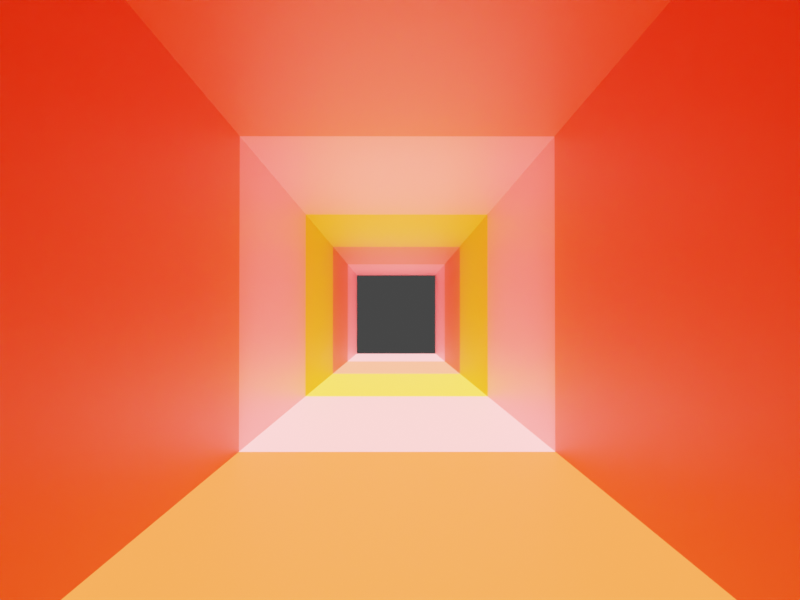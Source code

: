 # Source: tunnel01.blend  (saved by Blender 2.82.7; exported with 4.5.12 LTS)
import bpy
from mathutils import Matrix  # noqa: F401  (used for matrix-valued properties, if any)

bpy.ops.wm.read_factory_settings(use_empty=True)
scene = bpy.context.scene
scene.name = 'Scene'

# ---- collections
col_collection = bpy.data.collections.new('Collection'); scene.collection.children.link(col_collection)

# ---- materials (node trees are filled in below, after node groups)
mat_material = bpy.data.materials.new('Material')
mat_material.alpha_threshold = 0.0
mat_material.use_transparent_shadow = False
mat_material.line_color = (0.0, 0.0, 0.0, 1.0)
mat_material_001 = bpy.data.materials.new('Material.001')
mat_material_001.use_transparent_shadow = False
mat_material_002 = bpy.data.materials.new('Material.002')
mat_material_002.use_transparent_shadow = False
mat_material_003 = bpy.data.materials.new('Material.003')
mat_material_003.use_transparent_shadow = False

# ---- material node trees
mat_material.use_nodes = True; mat_material.node_tree.nodes.clear()
_N = mat_material.node_tree.nodes; _L = mat_material.node_tree.links
n0 = _N.new('ShaderNodeOutputMaterial'); n0.name = 'Material Output'; n0.location = (300, 300)
n1 = _N.new('ShaderNodeBsdfPrincipled'); n1.name = 'Principled BSDF'; n1.location = (10, 300)
n1.distribution = 'GGX'
n1.subsurface_method = 'BURLEY'
n1.inputs[0].default_value = (1.0, 0.3672, 0.3672, 1.0)
n1.inputs[2].default_value = 0.4
n1.inputs[3].default_value = 1.45
n1.inputs[27].default_value = (0.0, 0.0, 0.0, 1.0)
n1.inputs[28].default_value = 1.0
_L.new(n1.outputs[0], n0.inputs[0])
n0.is_active_output = True
mat_material_001.use_nodes = True; mat_material_001.node_tree.nodes.clear()
_N = mat_material_001.node_tree.nodes; _L = mat_material_001.node_tree.links
n0 = _N.new('ShaderNodeOutputMaterial'); n0.name = 'Material Output'; n0.location = (300, 300)
n1 = _N.new('ShaderNodeBsdfPrincipled'); n1.name = 'Principled BSDF'; n1.location = (10, 300)
n1.distribution = 'GGX'
n1.subsurface_method = 'BURLEY'
n1.inputs[0].default_value = (0.8, 0.1227, 0.01699, 1.0)
n1.inputs[3].default_value = 1.45
n1.inputs[27].default_value = (0.0, 0.0, 0.0, 1.0)
n1.inputs[28].default_value = 1.0
_L.new(n1.outputs[0], n0.inputs[0])
n0.is_active_output = True
mat_material_002.use_nodes = True; mat_material_002.node_tree.nodes.clear()
_N = mat_material_002.node_tree.nodes; _L = mat_material_002.node_tree.links
n0 = _N.new('ShaderNodeOutputMaterial'); n0.name = 'Material Output'; n0.location = (300, 300)
n1 = _N.new('ShaderNodeBsdfPrincipled'); n1.name = 'Principled BSDF'; n1.location = (10, 300)
n1.distribution = 'GGX'
n1.subsurface_method = 'BURLEY'
n1.inputs[0].default_value = (0.8, 0.472, 0.0272, 1.0)
n1.inputs[3].default_value = 1.45
n1.inputs[27].default_value = (0.0, 0.0, 0.0, 1.0)
n1.inputs[28].default_value = 1.0
_L.new(n1.outputs[0], n0.inputs[0])
n0.is_active_output = True
mat_material_003.use_nodes = True; mat_material_003.node_tree.nodes.clear()
_N = mat_material_003.node_tree.nodes; _L = mat_material_003.node_tree.links
n0 = _N.new('ShaderNodeOutputMaterial'); n0.name = 'Material Output'; n0.location = (300, 300)
n1 = _N.new('ShaderNodeBsdfPrincipled'); n1.name = 'Principled BSDF'; n1.location = (10, 300)
n1.distribution = 'GGX'
n1.subsurface_method = 'BURLEY'
n1.inputs[0].default_value = (0.8, 0.207, 0.0948, 1.0)
n1.inputs[3].default_value = 1.45
n1.inputs[27].default_value = (0.0, 0.0, 0.0, 1.0)
n1.inputs[28].default_value = 1.0
_L.new(n1.outputs[0], n0.inputs[0])
n0.is_active_output = True

# ---- world
world_world = bpy.data.worlds.new('World'); scene.world = world_world
world_world.use_nodes = True; world_world.node_tree.nodes.clear()
_N = world_world.node_tree.nodes; _L = world_world.node_tree.links
n0 = _N.new('ShaderNodeOutputWorld'); n0.name = 'World Output'; n0.location = (300, 300)
n1 = _N.new('ShaderNodeBackground'); n1.name = 'Background'; n1.location = (10, 300)
n1.inputs[0].default_value = (0.05088, 0.05088, 0.05088, 1.0)
_L.new(n1.outputs[0], n0.inputs[0])
n0.is_active_output = True
world_world.color = (0.05088, 0.05088, 0.05088)
world_world.use_sun_shadow = False
world_world.sun_shadow_jitter_overblur = 0.0

# ---- cameras
cam_camera = bpy.data.cameras.new('Camera')
cam_camera.clip_end = 100.0
cam_camera.ortho_scale = 7.314

# ---- lights
light_sun = bpy.data.lights.new('Sun', 'SUN')
light_sun.transmission_factor = 0.0
light_sun.use_shadow = False
light_sun.energy = 48.2
light_sun.shadow_soft_size = 1.455

# ---- meshes
me_cube = bpy.data.meshes.new('Cube')
me_cube.from_pydata([(1.0, 1.0, 1.0), (1.0, 1.0, -1.0), (1.0, -1.0, 1.0), (1.0, -1.0, -1.0), (-1.0, 1.0, 1.0), (-1.0, 1.0, -1.0), (-1.0, -1.0, 1.0), (-1.0, -1.0, -1.0), (-2.813, 1.0, -1.0), (-2.813, -1.0, -1.0), (-2.813, -1.0, 1.0), (-2.813, 1.0, 1.0), (-4.673, 1.0, -1.0), (-4.673, -1.0, -1.0), (-4.673, -1.0, 1.0), (-4.673, 1.0, 1.0), (-6.575, 1.0, -1.0), (-6.575, -1.0, -1.0), (-6.575, -1.0, 1.0), (-6.575, 1.0, 1.0), (-8.461, 1.0, -1.0), (-8.461, -1.0, -1.0), (-8.461, -1.0, 1.0), (-8.461, 1.0, 1.0)], [], [(0, 4, 6, 2), (3, 2, 6, 7), (7, 6, 10, 9), (5, 1, 3, 7), (5, 4, 0, 1), (11, 8, 12, 15), (5, 7, 9, 8), (6, 4, 11, 10), (4, 5, 8, 11), (14, 15, 19, 18), (8, 9, 13, 12), (10, 11, 15, 14), (9, 10, 14, 13), (19, 16, 20, 23), (13, 14, 18, 17), (15, 12, 16, 19), (12, 13, 17, 16), (16, 17, 21, 20), (18, 19, 23, 22), (17, 18, 22, 21)])
me_cube.polygons.foreach_set('material_index', [1, 1, 0, 1, 1, 2, 0, 0, 0, 3, 2, 2, 2, 0, 3, 3, 3, 0, 0, 0])
_uv = me_cube.uv_layers.new(name='UVMap')
_uv.uv.foreach_set('vector', [0.625, 0.5, 0.875, 0.5, 0.875, 0.75, 0.625, 0.75, 0.375, 0.75, 0.625, 0.75, 0.625, 1.0, 0.375, 1.0, 0.375, 1.0, 0.625, 1.0, 0.625, 1.0, 0.375, 1.0, 0.125, 0.5, 0.375, 0.5, 0.375, 0.75, 0.125, 0.75, 0.375, 0.25, 0.625, 0.25, 0.625, 0.5, 0.375, 0.5, 0.625, 0.25, 0.375, 0.25, 0.375, 0.25, 0.625, 0.25, 0.125, 0.5, 0.125, 0.75, 0.125, 0.75, 0.125, 0.5, 0.875, 0.75, 0.875, 0.5, 0.875, 0.5, 0.875, 0.75, 0.625, 0.25, 0.375, 0.25, 0.375, 0.25, 0.625, 0.25, 0.875, 0.75, 0.875, 0.5, 0.875, 0.5, 0.875, 0.75, 0.125, 0.5, 0.125, 0.75, 0.125, 0.75, 0.125, 0.5, 0.875, 0.75, 0.875, 0.5, 0.875, 0.5, 0.875, 0.75, 0.375, 1.0, 0.625, 1.0, 0.625, 1.0, 0.375, 1.0, 0.625, 0.25, 0.375, 0.25, 0.375, 0.25, 0.625, 0.25, 0.375, 1.0, 0.625, 1.0, 0.625, 1.0, 0.375, 1.0, 0.625, 0.25, 0.375, 0.25, 0.375, 0.25, 0.625, 0.25, 0.125, 0.5, 0.125, 0.75, 0.125, 0.75, 0.125, 0.5, 0.125, 0.5, 0.125, 0.75, 0.125, 0.75, 0.125, 0.5, 0.875, 0.75, 0.875, 0.5, 0.875, 0.5, 0.875, 0.75, 0.375, 1.0, 0.625, 1.0, 0.625, 1.0, 0.375, 1.0])
me_cube.materials.append(mat_material)
me_cube.materials.append(mat_material_001)
me_cube.materials.append(mat_material_002)
me_cube.materials.append(mat_material_003)
me_cube.use_remesh_preserve_volume = False
me_cube.use_remesh_preserve_attributes = False
me_cube.use_mirror_vertex_groups = False
me_cube.update()

# ---- objects
ob_cube = bpy.data.objects.new('Cube', me_cube)
ob_camera = bpy.data.objects.new('Camera', cam_camera)
ob_sun = bpy.data.objects.new('Sun', light_sun)

# ---- transforms, parenting, visibility, modifiers, constraints
ob_cube.location = (0.0, 0.0, 0.0)
ob_cube.scale = (2.848, 1.0, 1.0)
ob_cube.lock_rotations_4d = False
ob_cube.empty_display_type = 'ARROWS'
ob_cube.lineart.crease_threshold = 0.0
ob_camera.location = (4.194, -0.008964, -0.1755)
ob_camera.rotation_euler = (1.59, -5.966e-05, 1.567)
ob_camera.lock_rotations_4d = False
ob_camera.empty_display_type = 'ARROWS'
ob_camera.color = (0.0, 0.0, 0.0, 0.0)
ob_camera.display_type = 'WIRE'
ob_camera.lineart.crease_threshold = 0.0
ob_sun.location = (0.0, 0.0, 0.0)
ob_sun.rotation_euler = (0.0, 1.283, 0.0)
ob_sun.lineart.crease_threshold = 0.0

# ---- collection membership
col_collection.objects.link(ob_cube)
col_collection.objects.link(ob_camera)
col_collection.objects.link(ob_sun)

# ---- scene / render settings (as saved in the file)
scene.camera = ob_camera
scene.frame_start = 1; scene.frame_end = 120; scene.frame_set(5)
scene.render.engine = 'BLENDER_EEVEE_NEXT'
scene.render.image_settings.file_format = 'FFMPEG'
scene.render.image_settings.color_mode = 'RGB'
scene.render.resolution_x = 640
scene.render.resolution_y = 480
scene.render.fps = 12
scene.render.fps_base = 1.001
scene.cycles.use_denoising = False
scene.cycles.samples = 128
scene.cycles.sampling_pattern = 'TABULATED_SOBOL'
scene.cycles.use_adaptive_sampling = False
scene.cycles.use_light_tree = False
scene.view_settings.view_transform = 'Filmic'
bpy.context.view_layer.update()
